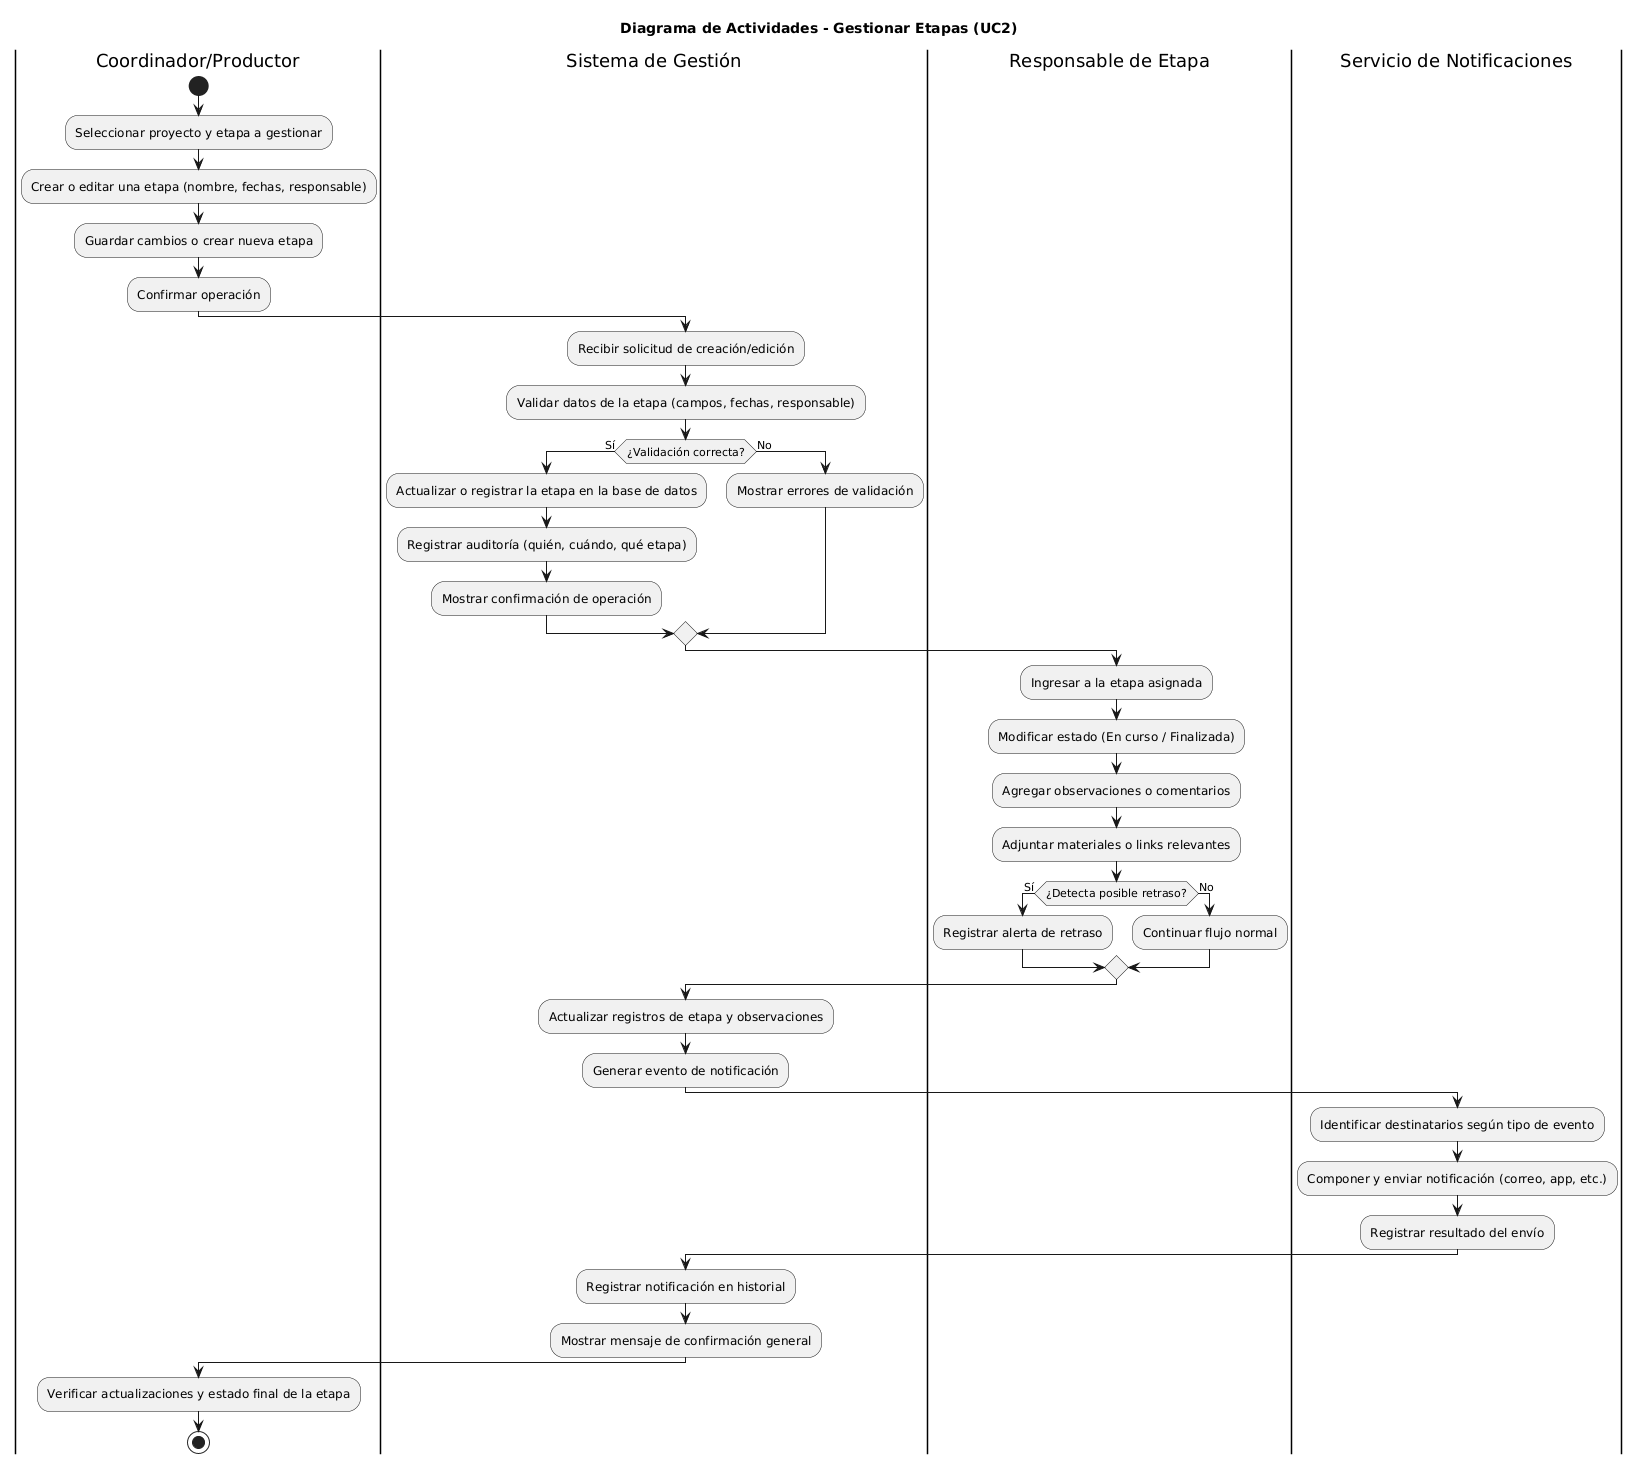

The diagram above was rendered by PlantUML. Its source (embedded in the PNG):
@startuml
title Diagrama de Actividades - Gestionar Etapas (UC2)

|Coordinador/Productor|
start
:Seleccionar proyecto y etapa a gestionar;
:Crear o editar una etapa (nombre, fechas, responsable);
:Guardar cambios o crear nueva etapa;
:Confirmar operación;

|Sistema de Gestión|
:Recibir solicitud de creación/edición;
:Validar datos de la etapa (campos, fechas, responsable);
if (¿Validación correcta?) then (Sí)
    :Actualizar o registrar la etapa en la base de datos;
    :Registrar auditoría (quién, cuándo, qué etapa);
    :Mostrar confirmación de operación;
else (No)
    :Mostrar errores de validación;
endif

|Responsable de Etapa|
:Ingresar a la etapa asignada;
:Modificar estado (En curso / Finalizada);
:Agregar observaciones o comentarios;
:Adjuntar materiales o links relevantes;
if (¿Detecta posible retraso?) then (Sí)
    :Registrar alerta de retraso;
else (No)
    :Continuar flujo normal;
endif

|Sistema de Gestión|
:Actualizar registros de etapa y observaciones;
:Generar evento de notificación;

|Servicio de Notificaciones|
:Identificar destinatarios según tipo de evento;
:Componer y enviar notificación (correo, app, etc.);
:Registrar resultado del envío;

|Sistema de Gestión|
:Registrar notificación en historial;
:Mostrar mensaje de confirmación general;

|Coordinador/Productor|
:Verificar actualizaciones y estado final de la etapa;
stop
@enduml